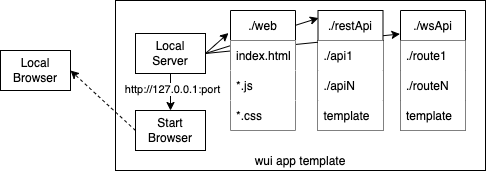

The diagram above was exported from draw.io. Its source (the exported page's mxGraphModel, read from the mxfile embedded in the PNG):
<mxGraphModel dx="946" dy="672" grid="1" gridSize="10" guides="1" tooltips="1" connect="1" arrows="1" fold="1" page="1" pageScale="1" pageWidth="850" pageHeight="1100" math="0" shadow="0">
  <root>
    <mxCell id="0" />
    <mxCell id="1" parent="0" />
    <mxCell id="gKBFXnV6AnnzH07IU-Vc-24" value="" style="group" vertex="1" connectable="0" parent="1">
      <mxGeometry x="160" y="80" width="485" height="170" as="geometry" />
    </mxCell>
    <mxCell id="gKBFXnV6AnnzH07IU-Vc-4" value="wui app template" style="rounded=0;whiteSpace=wrap;html=1;verticalAlign=bottom;" vertex="1" parent="gKBFXnV6AnnzH07IU-Vc-24">
      <mxGeometry x="115" width="370" height="170" as="geometry" />
    </mxCell>
    <mxCell id="Uh-FZh6Hn8jN4-upPGwk-72" value="Local Browser" style="rounded=0;whiteSpace=wrap;html=1;" parent="gKBFXnV6AnnzH07IU-Vc-24" vertex="1">
      <mxGeometry y="50" width="70" height="40" as="geometry" />
    </mxCell>
    <mxCell id="gKBFXnV6AnnzH07IU-Vc-2" value="Start&lt;br&gt;Browser" style="rounded=0;whiteSpace=wrap;html=1;" vertex="1" parent="gKBFXnV6AnnzH07IU-Vc-24">
      <mxGeometry x="135" y="110" width="70" height="40" as="geometry" />
    </mxCell>
    <mxCell id="gKBFXnV6AnnzH07IU-Vc-3" value="Local&lt;br&gt;Server" style="rounded=0;whiteSpace=wrap;html=1;" vertex="1" parent="gKBFXnV6AnnzH07IU-Vc-24">
      <mxGeometry x="135" y="33" width="70" height="40" as="geometry" />
    </mxCell>
    <mxCell id="gKBFXnV6AnnzH07IU-Vc-13" value="./wsApi" style="swimlane;fontStyle=0;childLayout=stackLayout;horizontal=1;startSize=30;horizontalStack=0;resizeParent=1;resizeParentMax=0;resizeLast=0;collapsible=1;marginBottom=0;" vertex="1" parent="gKBFXnV6AnnzH07IU-Vc-24">
      <mxGeometry x="400" y="10" width="65" height="120" as="geometry" />
    </mxCell>
    <mxCell id="gKBFXnV6AnnzH07IU-Vc-14" value="./route1" style="text;strokeColor=none;fillColor=default;align=left;verticalAlign=middle;spacingLeft=4;spacingRight=4;overflow=hidden;points=[[0,0.5],[1,0.5]];portConstraint=eastwest;rotatable=0;" vertex="1" parent="gKBFXnV6AnnzH07IU-Vc-13">
      <mxGeometry y="30" width="65" height="30" as="geometry" />
    </mxCell>
    <mxCell id="gKBFXnV6AnnzH07IU-Vc-15" value="./routeN" style="text;strokeColor=none;fillColor=default;align=left;verticalAlign=middle;spacingLeft=4;spacingRight=4;overflow=hidden;points=[[0,0.5],[1,0.5]];portConstraint=eastwest;rotatable=0;" vertex="1" parent="gKBFXnV6AnnzH07IU-Vc-13">
      <mxGeometry y="60" width="65" height="30" as="geometry" />
    </mxCell>
    <mxCell id="gKBFXnV6AnnzH07IU-Vc-16" value="template" style="text;strokeColor=none;fillColor=default;align=left;verticalAlign=middle;spacingLeft=4;spacingRight=4;overflow=hidden;points=[[0,0.5],[1,0.5]];portConstraint=eastwest;rotatable=0;" vertex="1" parent="gKBFXnV6AnnzH07IU-Vc-13">
      <mxGeometry y="90" width="65" height="30" as="geometry" />
    </mxCell>
    <mxCell id="gKBFXnV6AnnzH07IU-Vc-19" value="" style="endArrow=classic;html=1;rounded=0;entryX=-0.008;entryY=0.196;entryDx=0;entryDy=0;entryPerimeter=0;exitX=1;exitY=0.5;exitDx=0;exitDy=0;startArrow=none;" edge="1" parent="gKBFXnV6AnnzH07IU-Vc-24" source="gKBFXnV6AnnzH07IU-Vc-3" target="gKBFXnV6AnnzH07IU-Vc-13">
      <mxGeometry width="50" height="50" relative="1" as="geometry">
        <mxPoint x="205" y="70" as="sourcePoint" />
        <mxPoint x="350" y="50.51999999999998" as="targetPoint" />
      </mxGeometry>
    </mxCell>
    <mxCell id="gKBFXnV6AnnzH07IU-Vc-17" value="" style="endArrow=classic;html=1;rounded=0;exitX=1;exitY=0.5;exitDx=0;exitDy=0;entryX=-0.031;entryY=0.188;entryDx=0;entryDy=0;entryPerimeter=0;" edge="1" parent="gKBFXnV6AnnzH07IU-Vc-24" source="gKBFXnV6AnnzH07IU-Vc-3" target="gKBFXnV6AnnzH07IU-Vc-5">
      <mxGeometry width="50" height="50" relative="1" as="geometry">
        <mxPoint x="35" y="-120" as="sourcePoint" />
        <mxPoint x="85" y="-170" as="targetPoint" />
      </mxGeometry>
    </mxCell>
    <mxCell id="gKBFXnV6AnnzH07IU-Vc-22" value="" style="endArrow=classic;html=1;rounded=0;exitX=0;exitY=0.5;exitDx=0;exitDy=0;entryX=1;entryY=0.5;entryDx=0;entryDy=0;dashed=1;" edge="1" parent="gKBFXnV6AnnzH07IU-Vc-24" source="gKBFXnV6AnnzH07IU-Vc-2" target="Uh-FZh6Hn8jN4-upPGwk-72">
      <mxGeometry width="50" height="50" relative="1" as="geometry">
        <mxPoint x="35" y="-120" as="sourcePoint" />
        <mxPoint x="85" y="-170" as="targetPoint" />
      </mxGeometry>
    </mxCell>
    <mxCell id="gKBFXnV6AnnzH07IU-Vc-9" value="./restApi" style="swimlane;fontStyle=0;childLayout=stackLayout;horizontal=1;startSize=30;horizontalStack=0;resizeParent=1;resizeParentMax=0;resizeLast=0;collapsible=1;marginBottom=0;" vertex="1" parent="gKBFXnV6AnnzH07IU-Vc-24">
      <mxGeometry x="317.5" y="10" width="65" height="120" as="geometry" />
    </mxCell>
    <mxCell id="gKBFXnV6AnnzH07IU-Vc-10" value="./api1" style="text;strokeColor=none;fillColor=default;align=left;verticalAlign=middle;spacingLeft=4;spacingRight=4;overflow=hidden;points=[[0,0.5],[1,0.5]];portConstraint=eastwest;rotatable=0;" vertex="1" parent="gKBFXnV6AnnzH07IU-Vc-9">
      <mxGeometry y="30" width="65" height="30" as="geometry" />
    </mxCell>
    <mxCell id="gKBFXnV6AnnzH07IU-Vc-11" value="./apiN" style="text;strokeColor=none;fillColor=default;align=left;verticalAlign=middle;spacingLeft=4;spacingRight=4;overflow=hidden;points=[[0,0.5],[1,0.5]];portConstraint=eastwest;rotatable=0;" vertex="1" parent="gKBFXnV6AnnzH07IU-Vc-9">
      <mxGeometry y="60" width="65" height="30" as="geometry" />
    </mxCell>
    <mxCell id="gKBFXnV6AnnzH07IU-Vc-12" value="template" style="text;strokeColor=none;fillColor=default;align=left;verticalAlign=middle;spacingLeft=4;spacingRight=4;overflow=hidden;points=[[0,0.5],[1,0.5]];portConstraint=eastwest;rotatable=0;" vertex="1" parent="gKBFXnV6AnnzH07IU-Vc-9">
      <mxGeometry y="90" width="65" height="30" as="geometry" />
    </mxCell>
    <mxCell id="gKBFXnV6AnnzH07IU-Vc-18" value="" style="endArrow=classic;html=1;rounded=0;entryX=0.008;entryY=0.063;entryDx=0;entryDy=0;entryPerimeter=0;exitX=1;exitY=0.5;exitDx=0;exitDy=0;" edge="1" parent="gKBFXnV6AnnzH07IU-Vc-24" source="gKBFXnV6AnnzH07IU-Vc-3" target="gKBFXnV6AnnzH07IU-Vc-9">
      <mxGeometry width="50" height="50" relative="1" as="geometry">
        <mxPoint x="205" y="70" as="sourcePoint" />
        <mxPoint x="247.9849999999999" y="42.559999999999945" as="targetPoint" />
      </mxGeometry>
    </mxCell>
    <mxCell id="gKBFXnV6AnnzH07IU-Vc-5" value="./web" style="swimlane;fontStyle=0;childLayout=stackLayout;horizontal=1;startSize=30;horizontalStack=0;resizeParent=1;resizeParentMax=0;resizeLast=0;collapsible=1;marginBottom=0;" vertex="1" parent="gKBFXnV6AnnzH07IU-Vc-24">
      <mxGeometry x="230" y="10" width="65" height="120" as="geometry" />
    </mxCell>
    <mxCell id="gKBFXnV6AnnzH07IU-Vc-6" value="index.html" style="text;strokeColor=none;fillColor=default;align=left;verticalAlign=middle;spacingLeft=4;spacingRight=4;overflow=hidden;points=[[0,0.5],[1,0.5]];portConstraint=eastwest;rotatable=0;" vertex="1" parent="gKBFXnV6AnnzH07IU-Vc-5">
      <mxGeometry y="30" width="65" height="30" as="geometry" />
    </mxCell>
    <mxCell id="gKBFXnV6AnnzH07IU-Vc-7" value="*.js" style="text;strokeColor=none;fillColor=default;align=left;verticalAlign=middle;spacingLeft=4;spacingRight=4;overflow=hidden;points=[[0,0.5],[1,0.5]];portConstraint=eastwest;rotatable=0;" vertex="1" parent="gKBFXnV6AnnzH07IU-Vc-5">
      <mxGeometry y="60" width="65" height="30" as="geometry" />
    </mxCell>
    <mxCell id="gKBFXnV6AnnzH07IU-Vc-8" value="*.css" style="text;strokeColor=none;fillColor=default;align=left;verticalAlign=middle;spacingLeft=4;spacingRight=4;overflow=hidden;points=[[0,0.5],[1,0.5]];portConstraint=eastwest;rotatable=0;" vertex="1" parent="gKBFXnV6AnnzH07IU-Vc-5">
      <mxGeometry y="90" width="65" height="30" as="geometry" />
    </mxCell>
    <mxCell id="gKBFXnV6AnnzH07IU-Vc-26" value="" style="endArrow=classic;html=1;rounded=0;exitX=0.5;exitY=1;exitDx=0;exitDy=0;entryX=0.5;entryY=0;entryDx=0;entryDy=0;" edge="1" parent="gKBFXnV6AnnzH07IU-Vc-24" source="gKBFXnV6AnnzH07IU-Vc-3" target="gKBFXnV6AnnzH07IU-Vc-2">
      <mxGeometry width="50" height="50" relative="1" as="geometry">
        <mxPoint x="375" y="143" as="sourcePoint" />
        <mxPoint x="397.9849999999999" y="122.55999999999995" as="targetPoint" />
      </mxGeometry>
    </mxCell>
    <mxCell id="gKBFXnV6AnnzH07IU-Vc-27" value="http://127.0.0.1:port" style="edgeLabel;html=1;align=center;verticalAlign=middle;resizable=0;points=[];" vertex="1" connectable="0" parent="gKBFXnV6AnnzH07IU-Vc-26">
      <mxGeometry x="-0.2162" y="1" relative="1" as="geometry">
        <mxPoint as="offset" />
      </mxGeometry>
    </mxCell>
  </root>
</mxGraphModel>